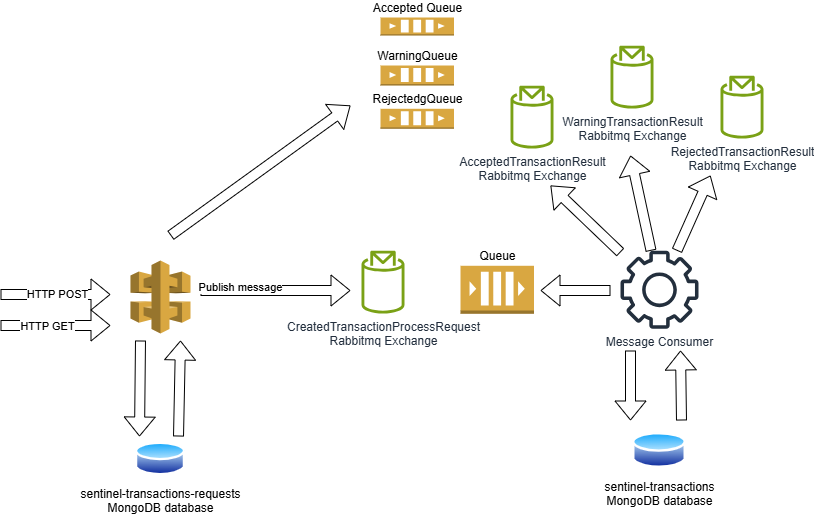

The diagram above was exported from draw.io. Its source (the exported page's mxGraphModel, read from the mxfile embedded in the PNG):
<mxGraphModel dx="1434" dy="858" grid="1" gridSize="10" guides="1" tooltips="1" connect="1" arrows="1" fold="1" page="1" pageScale="1" pageWidth="827" pageHeight="1169" math="0" shadow="0">
  <root>
    <mxCell id="0" />
    <mxCell id="1" parent="0" />
    <mxCell id="hPRLcs384omoIdzlVfsM-2" value="" style="outlineConnect=0;dashed=0;verticalLabelPosition=bottom;verticalAlign=top;align=center;html=1;shape=mxgraph.aws3.api_gateway;fillColor=#D9A741;gradientColor=none;" vertex="1" parent="1">
      <mxGeometry x="140" y="285" width="60" height="73" as="geometry" />
    </mxCell>
    <mxCell id="hPRLcs384omoIdzlVfsM-7" value="CreatedTransactionProcessRequest&lt;div&gt;Rabbitmq Exchange&lt;/div&gt;" style="sketch=0;outlineConnect=0;fontColor=#232F3E;gradientColor=none;fillColor=#7AA116;strokeColor=none;dashed=0;verticalLabelPosition=bottom;verticalAlign=top;align=center;html=1;fontSize=12;fontStyle=0;aspect=fixed;pointerEvents=1;shape=mxgraph.aws4.topic_2;" vertex="1" parent="1">
      <mxGeometry x="371" y="275" width="43" height="63.28" as="geometry" />
    </mxCell>
    <mxCell id="hPRLcs384omoIdzlVfsM-8" value="" style="shape=flexArrow;endArrow=classic;html=1;rounded=0;" edge="1" parent="1">
      <mxGeometry width="50" height="50" relative="1" as="geometry">
        <mxPoint x="210" y="315" as="sourcePoint" />
        <mxPoint x="360" y="315" as="targetPoint" />
      </mxGeometry>
    </mxCell>
    <mxCell id="hPRLcs384omoIdzlVfsM-10" value="Publish message" style="edgeLabel;html=1;align=center;verticalAlign=middle;resizable=0;points=[];" vertex="1" connectable="0" parent="hPRLcs384omoIdzlVfsM-8">
      <mxGeometry x="-0.4737" y="4" relative="1" as="geometry">
        <mxPoint as="offset" />
      </mxGeometry>
    </mxCell>
    <mxCell id="hPRLcs384omoIdzlVfsM-9" value="" style="shape=flexArrow;endArrow=classic;html=1;rounded=0;" edge="1" parent="1">
      <mxGeometry width="50" height="50" relative="1" as="geometry">
        <mxPoint x="10" y="319" as="sourcePoint" />
        <mxPoint x="120" y="319" as="targetPoint" />
      </mxGeometry>
    </mxCell>
    <mxCell id="hPRLcs384omoIdzlVfsM-11" value="HTTP POST" style="edgeLabel;html=1;align=center;verticalAlign=middle;resizable=0;points=[];" vertex="1" connectable="0" parent="hPRLcs384omoIdzlVfsM-9">
      <mxGeometry x="0.0182" y="1" relative="1" as="geometry">
        <mxPoint as="offset" />
      </mxGeometry>
    </mxCell>
    <mxCell id="hPRLcs384omoIdzlVfsM-12" value="Queue" style="outlineConnect=0;dashed=0;verticalLabelPosition=top;verticalAlign=bottom;align=center;html=1;shape=mxgraph.aws3.queue;fillColor=#D9A741;gradientColor=none;labelPosition=center;" vertex="1" parent="1">
      <mxGeometry x="470" y="290.28" width="73.5" height="48" as="geometry" />
    </mxCell>
    <mxCell id="hPRLcs384omoIdzlVfsM-13" value="Message Consumer" style="sketch=0;outlineConnect=0;fontColor=#232F3E;gradientColor=none;fillColor=#232F3D;strokeColor=none;dashed=0;verticalLabelPosition=bottom;verticalAlign=top;align=center;html=1;fontSize=12;fontStyle=0;aspect=fixed;pointerEvents=1;shape=mxgraph.aws4.gear;" vertex="1" parent="1">
      <mxGeometry x="630" y="275.28" width="78" height="78" as="geometry" />
    </mxCell>
    <mxCell id="hPRLcs384omoIdzlVfsM-14" value="" style="shape=flexArrow;endArrow=classic;html=1;rounded=0;" edge="1" parent="1">
      <mxGeometry width="50" height="50" relative="1" as="geometry">
        <mxPoint x="620" y="315" as="sourcePoint" />
        <mxPoint x="550" y="315" as="targetPoint" />
      </mxGeometry>
    </mxCell>
    <mxCell id="hPRLcs384omoIdzlVfsM-15" value="sentinel-transactions-requests&lt;br&gt;&lt;div&gt;MongoDB database&lt;/div&gt;" style="image;aspect=fixed;perimeter=ellipsePerimeter;html=1;align=center;shadow=0;dashed=0;spacingTop=3;image=img/lib/active_directory/database.svg;" vertex="1" parent="1">
      <mxGeometry x="145" y="465" width="50" height="37" as="geometry" />
    </mxCell>
    <mxCell id="hPRLcs384omoIdzlVfsM-17" value="" style="shape=flexArrow;endArrow=classic;html=1;rounded=0;entryX=0.08;entryY=-0.108;entryDx=0;entryDy=0;entryPerimeter=0;" edge="1" parent="1" target="hPRLcs384omoIdzlVfsM-15">
      <mxGeometry width="50" height="50" relative="1" as="geometry">
        <mxPoint x="150" y="365" as="sourcePoint" />
        <mxPoint x="400" y="385" as="targetPoint" />
      </mxGeometry>
    </mxCell>
    <mxCell id="hPRLcs384omoIdzlVfsM-18" value="" style="shape=flexArrow;endArrow=classic;html=1;rounded=0;exitX=0.86;exitY=-0.108;exitDx=0;exitDy=0;exitPerimeter=0;" edge="1" parent="1" source="hPRLcs384omoIdzlVfsM-15">
      <mxGeometry width="50" height="50" relative="1" as="geometry">
        <mxPoint x="350" y="435" as="sourcePoint" />
        <mxPoint x="190" y="365" as="targetPoint" />
      </mxGeometry>
    </mxCell>
    <mxCell id="hPRLcs384omoIdzlVfsM-19" value="sentinel-transactions&lt;div&gt;MongoDB database&lt;/div&gt;" style="image;aspect=fixed;perimeter=ellipsePerimeter;html=1;align=center;shadow=0;dashed=0;spacingTop=3;image=img/lib/active_directory/database.svg;" vertex="1" parent="1">
      <mxGeometry x="641.98" y="455" width="54.05" height="40" as="geometry" />
    </mxCell>
    <mxCell id="hPRLcs384omoIdzlVfsM-20" value="" style="shape=flexArrow;endArrow=classic;html=1;rounded=0;" edge="1" parent="1">
      <mxGeometry width="50" height="50" relative="1" as="geometry">
        <mxPoint x="640" y="375" as="sourcePoint" />
        <mxPoint x="640" y="445" as="targetPoint" />
      </mxGeometry>
    </mxCell>
    <mxCell id="hPRLcs384omoIdzlVfsM-21" value="" style="shape=flexArrow;endArrow=classic;html=1;rounded=0;" edge="1" parent="1">
      <mxGeometry width="50" height="50" relative="1" as="geometry">
        <mxPoint x="691" y="445" as="sourcePoint" />
        <mxPoint x="690" y="375" as="targetPoint" />
      </mxGeometry>
    </mxCell>
    <mxCell id="hPRLcs384omoIdzlVfsM-22" value="AcceptedTransactionResult&lt;div&gt;Rabbitmq Exchange&lt;/div&gt;" style="sketch=0;outlineConnect=0;fontColor=#232F3E;gradientColor=none;fillColor=#7AA116;strokeColor=none;dashed=0;verticalLabelPosition=bottom;verticalAlign=top;align=center;html=1;fontSize=12;fontStyle=0;aspect=fixed;pointerEvents=1;shape=mxgraph.aws4.topic_2;" vertex="1" parent="1">
      <mxGeometry x="520" y="110" width="43" height="63.28" as="geometry" />
    </mxCell>
    <mxCell id="hPRLcs384omoIdzlVfsM-24" value="WarningTransactionResult&lt;div&gt;Rabbitmq Exchange&lt;/div&gt;" style="sketch=0;outlineConnect=0;fontColor=#232F3E;gradientColor=none;fillColor=#7AA116;strokeColor=none;dashed=0;verticalLabelPosition=bottom;verticalAlign=top;align=center;html=1;fontSize=12;fontStyle=0;aspect=fixed;pointerEvents=1;shape=mxgraph.aws4.topic_2;" vertex="1" parent="1">
      <mxGeometry x="620" y="70" width="43" height="63.28" as="geometry" />
    </mxCell>
    <mxCell id="hPRLcs384omoIdzlVfsM-25" value="RejectedTransactionResult&lt;div&gt;Rabbitmq Exchange&lt;/div&gt;" style="sketch=0;outlineConnect=0;fontColor=#232F3E;gradientColor=none;fillColor=#7AA116;strokeColor=none;dashed=0;verticalLabelPosition=bottom;verticalAlign=top;align=center;html=1;fontSize=12;fontStyle=0;aspect=fixed;pointerEvents=1;shape=mxgraph.aws4.topic_2;" vertex="1" parent="1">
      <mxGeometry x="730" y="100" width="43" height="63.28" as="geometry" />
    </mxCell>
    <mxCell id="hPRLcs384omoIdzlVfsM-26" value="" style="shape=flexArrow;endArrow=classic;html=1;rounded=0;" edge="1" parent="1" source="hPRLcs384omoIdzlVfsM-13">
      <mxGeometry width="50" height="50" relative="1" as="geometry">
        <mxPoint x="570" y="270" as="sourcePoint" />
        <mxPoint x="560" y="210" as="targetPoint" />
      </mxGeometry>
    </mxCell>
    <mxCell id="hPRLcs384omoIdzlVfsM-27" value="" style="shape=flexArrow;endArrow=classic;html=1;rounded=0;" edge="1" parent="1" source="hPRLcs384omoIdzlVfsM-13">
      <mxGeometry width="50" height="50" relative="1" as="geometry">
        <mxPoint x="570" y="270" as="sourcePoint" />
        <mxPoint x="640" y="180" as="targetPoint" />
      </mxGeometry>
    </mxCell>
    <mxCell id="hPRLcs384omoIdzlVfsM-28" value="" style="shape=flexArrow;endArrow=classic;html=1;rounded=0;" edge="1" parent="1" source="hPRLcs384omoIdzlVfsM-13">
      <mxGeometry width="50" height="50" relative="1" as="geometry">
        <mxPoint x="570" y="270" as="sourcePoint" />
        <mxPoint x="720" y="200" as="targetPoint" />
      </mxGeometry>
    </mxCell>
    <mxCell id="hPRLcs384omoIdzlVfsM-29" value="Accepted Queue" style="outlineConnect=0;dashed=0;verticalLabelPosition=top;verticalAlign=bottom;align=center;html=1;shape=mxgraph.aws3.queue;fillColor=#D9A741;gradientColor=none;labelPosition=center;" vertex="1" parent="1">
      <mxGeometry x="390" y="42" width="73.5" height="18" as="geometry" />
    </mxCell>
    <mxCell id="hPRLcs384omoIdzlVfsM-30" value="WarningQueue" style="outlineConnect=0;dashed=0;verticalLabelPosition=top;verticalAlign=bottom;align=center;html=1;shape=mxgraph.aws3.queue;fillColor=#D9A741;gradientColor=none;labelPosition=center;" vertex="1" parent="1">
      <mxGeometry x="390" y="90" width="73.5" height="20" as="geometry" />
    </mxCell>
    <mxCell id="hPRLcs384omoIdzlVfsM-31" value="RejectedgQueue" style="outlineConnect=0;dashed=0;verticalLabelPosition=top;verticalAlign=bottom;align=center;html=1;shape=mxgraph.aws3.queue;fillColor=#D9A741;gradientColor=none;labelPosition=center;" vertex="1" parent="1">
      <mxGeometry x="390" y="133.28" width="73.5" height="20" as="geometry" />
    </mxCell>
    <mxCell id="hPRLcs384omoIdzlVfsM-32" value="" style="shape=flexArrow;endArrow=classic;html=1;rounded=0;" edge="1" parent="1">
      <mxGeometry width="50" height="50" relative="1" as="geometry">
        <mxPoint x="180" y="260" as="sourcePoint" />
        <mxPoint x="360" y="130" as="targetPoint" />
      </mxGeometry>
    </mxCell>
    <mxCell id="hPRLcs384omoIdzlVfsM-33" value="" style="shape=flexArrow;endArrow=classic;html=1;rounded=0;" edge="1" parent="1">
      <mxGeometry width="50" height="50" relative="1" as="geometry">
        <mxPoint x="10" y="350" as="sourcePoint" />
        <mxPoint x="120" y="350" as="targetPoint" />
      </mxGeometry>
    </mxCell>
    <mxCell id="hPRLcs384omoIdzlVfsM-34" value="HTTP GET" style="edgeLabel;html=1;align=center;verticalAlign=middle;resizable=0;points=[];" vertex="1" connectable="0" parent="hPRLcs384omoIdzlVfsM-33">
      <mxGeometry x="-0.1636" relative="1" as="geometry">
        <mxPoint as="offset" />
      </mxGeometry>
    </mxCell>
  </root>
</mxGraphModel>